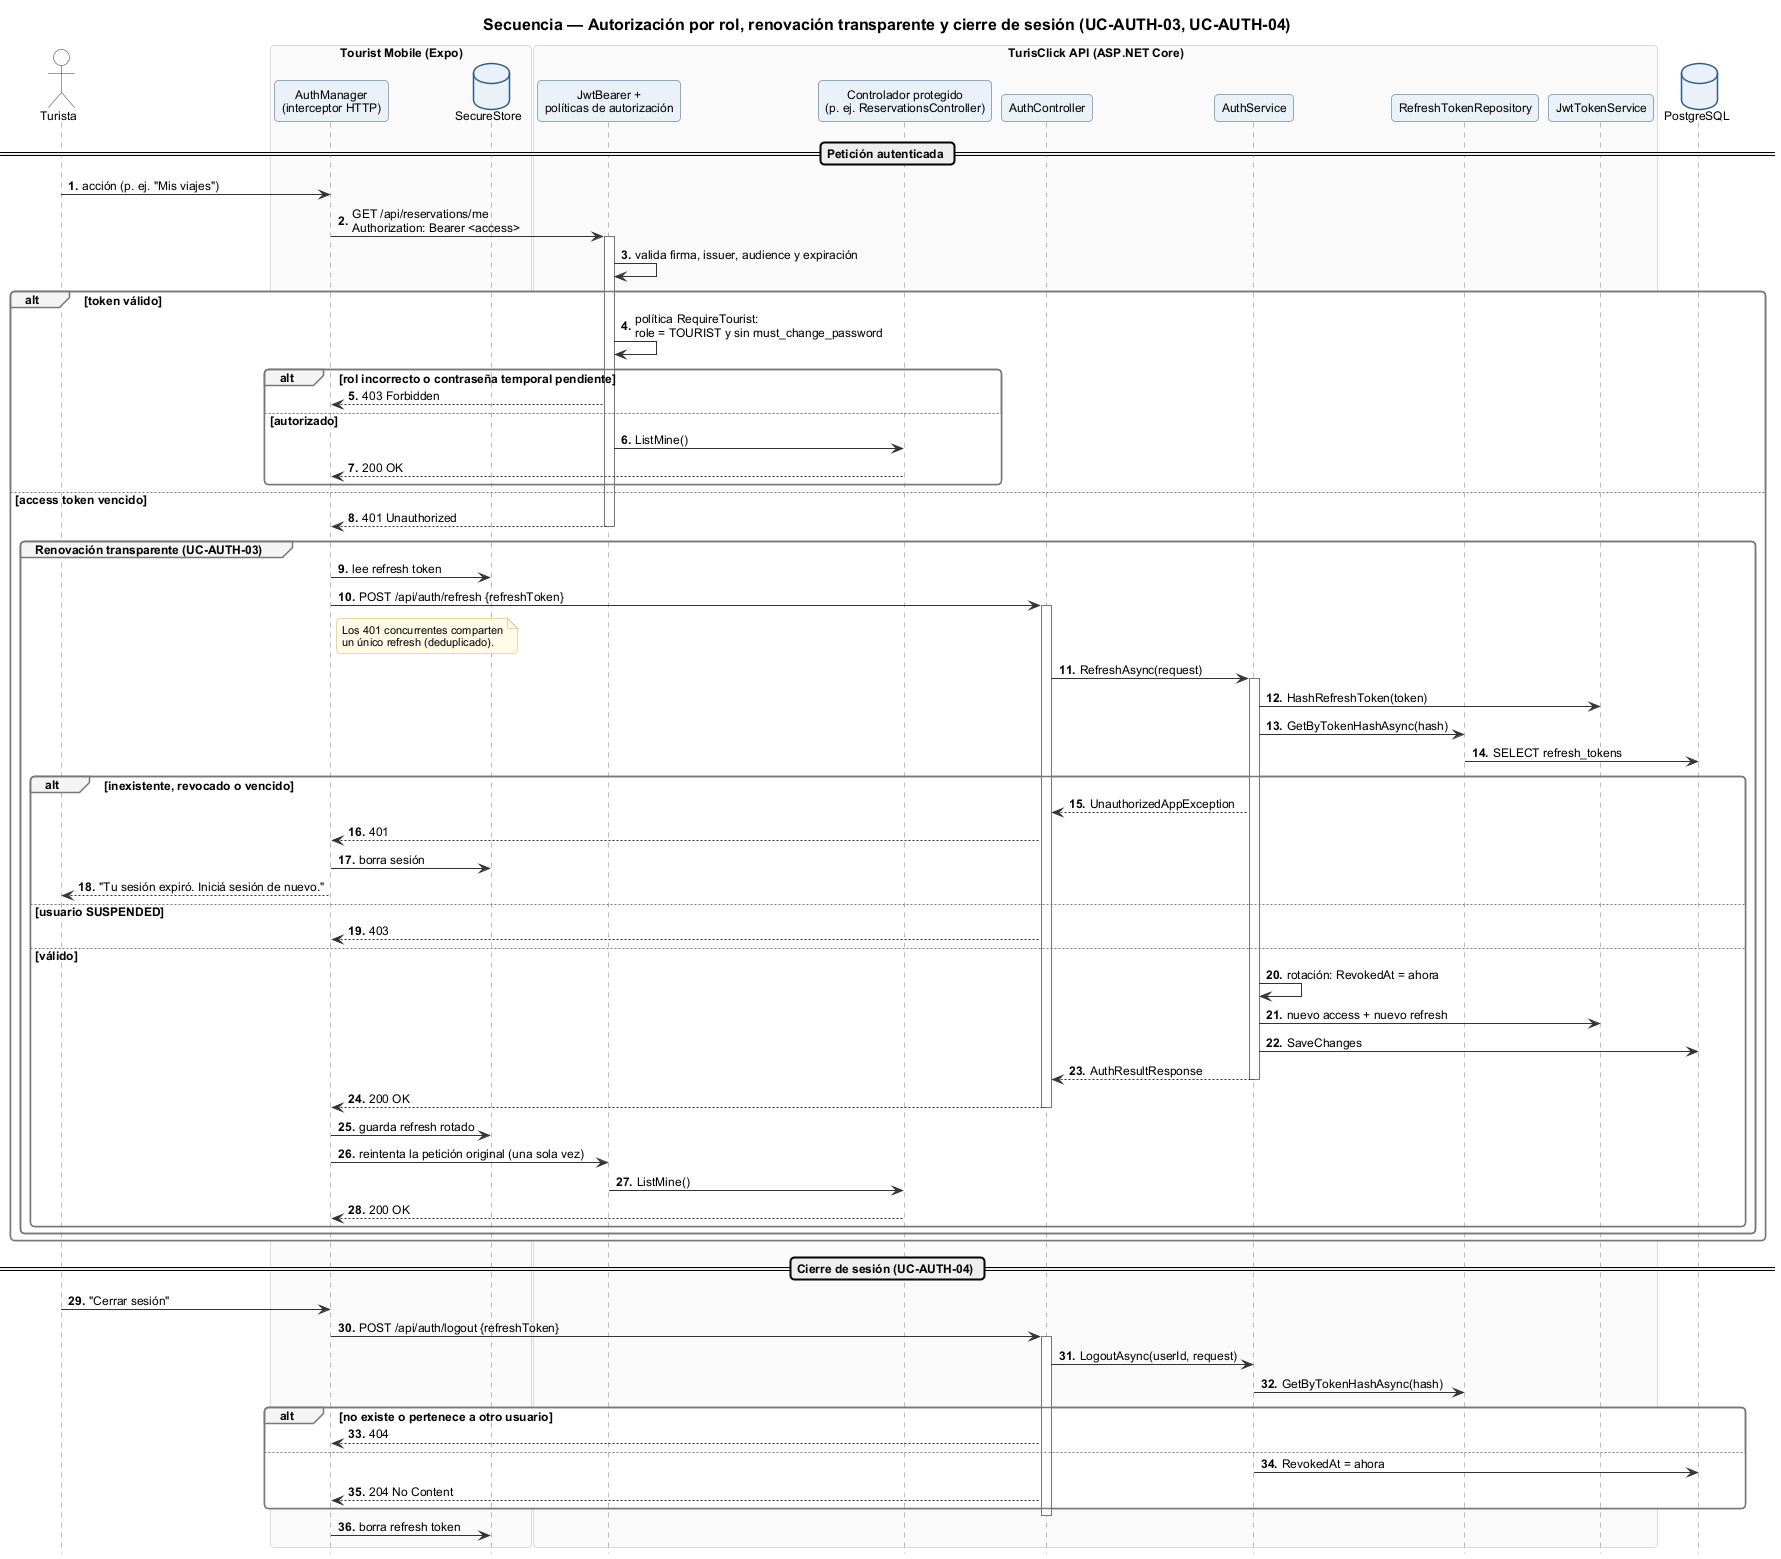

The diagram above was rendered by PlantUML. Its source (embedded in the PNG):
@startuml sec-01b-autorizacion-renovacion-y-cierre
!include ../_estilo.iuml
autonumber "<b>0."
hide footbox

title Secuencia — Autorización por rol, renovación transparente y cierre de sesión (UC-AUTH-03, UC-AUTH-04)

actor "Turista" as T
box "Tourist Mobile (Expo)" #FAFAFA
  participant "AuthManager\n(interceptor HTTP)" as AM
  database "SecureStore" as SS
end box
box "TurisClick API (ASP.NET Core)" #FAFAFA
  participant "JwtBearer +\npolíticas de autorización" as MW
  participant "Controlador protegido\n(p. ej. ReservationsController)" as RC
  participant "AuthController" as C
  participant "AuthService" as S
  participant "RefreshTokenRepository" as RTR
  participant "JwtTokenService" as JWT
end box
database "PostgreSQL" as DB

== Petición autenticada ==
T -> AM : acción (p. ej. "Mis viajes")
AM -> MW : GET /api/reservations/me\nAuthorization: Bearer <access>
activate MW
MW -> MW : valida firma, issuer, audience y expiración
alt token válido
  MW -> MW : política RequireTourist:\nrole = TOURIST y sin must_change_password
  alt rol incorrecto o contraseña temporal pendiente
    MW --> AM : 403 Forbidden
  else autorizado
    MW -> RC : ListMine()
    RC --> AM : 200 OK
  end
else access token vencido
  MW --> AM : 401 Unauthorized
  deactivate MW

  group Renovación transparente (UC-AUTH-03)
  AM -> SS : lee refresh token
  AM -> C : POST /api/auth/refresh {refreshToken}
  activate C
  note right of AM
    Los 401 concurrentes comparten
    un único refresh (deduplicado).
  end note
  C -> S : RefreshAsync(request)
  activate S
  S -> JWT : HashRefreshToken(token)
  S -> RTR : GetByTokenHashAsync(hash)
  RTR -> DB : SELECT refresh_tokens
  alt inexistente, revocado o vencido
    S --> C : UnauthorizedAppException
    C --> AM : 401
    AM -> SS : borra sesión
    AM --> T : "Tu sesión expiró. Iniciá sesión de nuevo."
  else usuario SUSPENDED
    C --> AM : 403
  else válido
    S -> S : rotación: RevokedAt = ahora
    S -> JWT : nuevo access + nuevo refresh
    S -> DB : SaveChanges
    S --> C : AuthResultResponse
    deactivate S
    C --> AM : 200 OK
    deactivate C
    AM -> SS : guarda refresh rotado
    AM -> MW : reintenta la petición original (una sola vez)
    MW -> RC : ListMine()
    RC --> AM : 200 OK
  end
  end
end

== Cierre de sesión (UC-AUTH-04) ==
T -> AM : "Cerrar sesión"
AM -> C : POST /api/auth/logout {refreshToken}
activate C
C -> S : LogoutAsync(userId, request)
S -> RTR : GetByTokenHashAsync(hash)
alt no existe o pertenece a otro usuario
  C --> AM : 404
else
  S -> DB : RevokedAt = ahora
  C --> AM : 204 No Content
end
deactivate C
AM -> SS : borra refresh token
@enduml